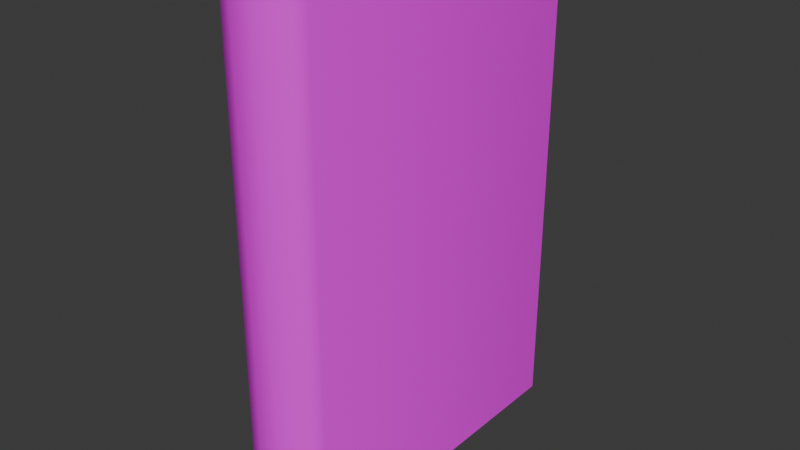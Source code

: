 # Source: book.blend  (saved by Blender 4.3.34; exported with 4.5.12 LTS)
import bpy
from mathutils import Matrix  # noqa: F401  (used for matrix-valued properties, if any)

bpy.ops.wm.read_factory_settings(use_empty=True)
scene = bpy.context.scene
scene.name = 'Scene'

# ---- collections
col_collection = bpy.data.collections.new('Collection'); scene.collection.children.link(col_collection)

# ---- images (referenced by path relative to the original .blend; pixels are not part of the script)
import os
ASSET_DIR = os.environ.get("B2B_ASSET_DIR", "")  # directory of the original .blend (textures are referenced by path, not embedded)
HERE = os.path.dirname(os.path.abspath(__file__))  # packed textures are extracted next to this script under _unpacked/

def load_image(name, relpath, width, height, colorspace="sRGB"):
    """Load a texture the original file referenced (path relative to the .blend, or extracted next to this script)."""
    p = next((c for c in (os.path.join(HERE, relpath), os.path.join(ASSET_DIR, relpath)) if relpath and os.path.exists(c)), "")
    if p:
        img = bpy.data.images.load(p, check_existing=True)
        img.name = name
    else:  # same state as the original file: an image datablock whose file is absent (Cycles renders it pink)
        img = bpy.data.images.new(name, width, height)
        img.source = "FILE"
        img.filepath = "//" + (relpath or name)
    img.colorspace_settings.name = colorspace
    return img
img_hotpandagradientpalette_png = load_image('hotpandagradientpalette.png', 'hotpandagradientpalette.png', 1024, 1024, 'sRGB')

# ---- materials (node trees are filled in below, after node groups)
mat_material_001 = bpy.data.materials.new('Material.001')

# ---- material node trees
mat_material_001.use_nodes = True; mat_material_001.node_tree.nodes.clear()
_N = mat_material_001.node_tree.nodes; _L = mat_material_001.node_tree.links
n0 = _N.new('ShaderNodeBsdfPrincipled'); n0.name = 'Principled BSDF'; n0.location = (10, 300)
n1 = _N.new('ShaderNodeOutputMaterial'); n1.name = 'Material Output'; n1.location = (300, 300)
n2 = _N.new('ShaderNodeTexImage'); n2.name = 'Image Texture'; n2.location = (-280, 280)
n2.image = img_hotpandagradientpalette_png
_L.new(n0.outputs[0], n1.inputs[0])
_L.new(n2.outputs[0], n0.inputs[0])
n1.is_active_output = True

# ---- world
world_world = bpy.data.worlds.new('World'); scene.world = world_world
world_world.use_nodes = True; world_world.node_tree.nodes.clear()
_N = world_world.node_tree.nodes; _L = world_world.node_tree.links
n0 = _N.new('ShaderNodeOutputWorld'); n0.name = 'World Output'; n0.location = (300, 300)
n1 = _N.new('ShaderNodeBackground'); n1.name = 'Background'; n1.location = (10, 300)
n1.inputs[0].default_value = (0.05088, 0.05088, 0.05088, 1.0)
_L.new(n1.outputs[0], n0.inputs[0])
n0.is_active_output = True
world_world.color = (0.05088, 0.05088, 0.05088)
world_world.sun_shadow_jitter_overblur = 0.0

# ---- meshes
me_cube_001 = bpy.data.meshes.new('Cube.001')
me_cube_001.from_pydata([(-0.02852, -0.1, -1.49e-08), (-0.02852, -0.1, 0.3336), (-0.02852, 0.1153, -1.49e-08), (-0.02852, 0.1153, 0.3336), (0.02852, -0.1, -1.49e-08), (0.02852, -0.1, 0.3336), (0.02852, 0.1153, -1.49e-08), (0.02852, 0.1153, 0.3336), (-0.008003, -0.1153, -1.49e-08), (-0.02377, -0.1069, -1.49e-08), (-0.02377, -0.1069, 0.3336), (-0.008003, -0.1153, 0.3336), (0.008003, -0.1153, 0.3336), (0.02377, -0.1069, 0.3336), (0.02377, -0.1069, -1.49e-08), (0.008003, -0.1153, -1.49e-08), (-0.02105, 0.1153, 0.007468), (-0.02105, 0.1153, 0.3261), (0.02105, 0.1153, 0.3261), (0.02105, 0.1153, 0.007468), (-0.02105, 0.1078, -1.49e-08), (0.02105, 0.1078, -1.49e-08), (0.02105, -0.09253, -1.49e-08), (-0.02105, -0.09253, -1.49e-08), (0.02105, 0.1078, 0.3336), (-0.02105, 0.1078, 0.3336), (-0.02105, -0.09253, 0.3336), (0.02105, -0.09253, 0.3336), (0.02105, 0.1078, 0.007374), (-0.02105, 0.1078, 0.007374), (-0.02105, -0.09253, 0.007374), (0.02105, -0.09253, 0.007374), (-0.02105, 0.1078, 0.3262), (0.02105, 0.1078, 0.3262), (0.02105, -0.09253, 0.3262), (-0.02105, -0.09253, 0.3262), (0.02061, 0.1153, 0.3336), (0.02062, 0.1078, 0.3336), (-0.02105, 0.1061, 0.3336), (-0.02105, 0.06013, 0.3262), (-0.02094, 0.1153, 0.3336), (0.0203, 0.1153, -1.49e-08), (-0.02015, 0.1153, -1.49e-08)], [], [(0, 1, 3, 2), (33, 24, 37, 36, 18), (6, 7, 5, 4), (5, 1, 10, 11, 12, 13), (22, 23, 30, 31), (27, 24, 33, 34), (0, 4, 14, 15, 8, 9), (1, 0, 9, 10), (4, 5, 13, 14), (8, 11, 10, 9), (12, 15, 14, 13), (15, 12, 11, 8), (2, 3, 17, 16), (3, 40, 17), (7, 6, 19, 18), (6, 41, 19), (2, 42, 20), (6, 4, 22, 21), (4, 0, 23, 22), (0, 2, 20, 23), (7, 36, 37, 24), (3, 1, 26, 38, 25), (1, 5, 27, 26), (5, 7, 24, 27), (29, 28, 31, 30), (33, 32, 39, 35, 34), (23, 20, 29, 30), (25, 38, 39, 32), (28, 29, 32, 33), (21, 22, 31, 28), (26, 27, 34, 35), (18, 19, 28, 33), (18, 36, 7), (17, 32, 29, 16), (25, 40, 3), (17, 40, 25, 32), (39, 38, 26, 35), (19, 41, 21, 28), (21, 41, 6), (16, 42, 2), (20, 42, 16, 29)])
me_cube_001.polygons.foreach_set('use_smooth', [True] * 41)
_k = set([(0, 2), (0, 9), (1, 3), (1, 10), (2, 3), (2, 42), (3, 40), (4, 6), (4, 14), (5, 7), (5, 13), (6, 7), (6, 41), (7, 36), (8, 9), (8, 15), (10, 11), (11, 12), (12, 13), (14, 15), (16, 17), (16, 42), (17, 40), (18, 19), (18, 36), (19, 41), (20, 23), (20, 42), (21, 22), (21, 41), (22, 23), (24, 27), (24, 37), (25, 40), (26, 27), (26, 38), (28, 29), (28, 31), (28, 33), (29, 30), (29, 32), (30, 31), (32, 33), (32, 39), (33, 34), (34, 35), (35, 39), (36, 37)])
me_cube_001.attributes.new('sharp_edge', 'BOOLEAN', 'EDGE').data.foreach_set('value', [ (min(e.vertices), max(e.vertices)) in _k for e in me_cube_001.edges])
_uv = me_cube_001.uv_layers.new(name='UVMap')
_uv.uv.foreach_set('vector', [0.6342, 0.784, 0.6044, 0.7843, 0.6062, 0.7658, 0.6328, 0.7668, 0.6058, 0.8089, 0.6061, 0.8078, 0.6062, 0.8078, 0.6064, 0.808, 0.6066, 0.8082, 0.6333, 0.8077, 0.6066, 0.8076, 0.6046, 0.7899, 0.6344, 0.7894, 0.6046, 0.7899, 0.6044, 0.7843, 0.6048, 0.7849, 0.6052, 0.7864, 0.6053, 0.7877, 0.605, 0.7892, 0.6351, 0.7898, 0.6349, 0.7836, 0.6356, 0.7835, 0.6357, 0.7898, 0.6039, 0.7903, 0.6061, 0.8078, 0.6058, 0.8089, 0.6032, 0.7904, 0.6342, 0.784, 0.6344, 0.7894, 0.634, 0.7888, 0.6336, 0.7873, 0.6335, 0.7861, 0.6338, 0.7846, 0.6044, 0.7843, 0.6342, 0.784, 0.6338, 0.7846, 0.6048, 0.7849, 0.6344, 0.7894, 0.6046, 0.7899, 0.605, 0.7892, 0.634, 0.7888, 0.6335, 0.7861, 0.6052, 0.7864, 0.6048, 0.7849, 0.6338, 0.7846, 0.6053, 0.7877, 0.6336, 0.7873, 0.634, 0.7888, 0.605, 0.7892, 0.6336, 0.7873, 0.6053, 0.7877, 0.6052, 0.7864, 0.6335, 0.7861, 0.6328, 0.7668, 0.6062, 0.7658, 0.6065, 0.7652, 0.6328, 0.7662, 0.6062, 0.7658, 0.6062, 0.7654, 0.6065, 0.7652, 0.6066, 0.8076, 0.6333, 0.8077, 0.6334, 0.8083, 0.6066, 0.8082, 0.6333, 0.8077, 0.6336, 0.8081, 0.6334, 0.8083, 0.6328, 0.7668, 0.633, 0.7664, 0.6333, 0.7666, 0.6333, 0.8077, 0.6344, 0.7894, 0.6351, 0.7898, 0.6338, 0.8078, 0.6344, 0.7894, 0.6342, 0.784, 0.6349, 0.7836, 0.6351, 0.7898, 0.6342, 0.784, 0.6328, 0.7668, 0.6333, 0.7666, 0.6349, 0.7836, 0.6066, 0.8076, 0.6064, 0.808, 0.6062, 0.8078, 0.6061, 0.8078, 0.6062, 0.7658, 0.6044, 0.7843, 0.6037, 0.7838, 0.6057, 0.7664, 0.6058, 0.7661, 0.6044, 0.7843, 0.6046, 0.7899, 0.6039, 0.7903, 0.6037, 0.7838, 0.6046, 0.7899, 0.6066, 0.8076, 0.6061, 0.8078, 0.6039, 0.7903, 0.9594, 0.6465, 0.9645, 0.6462, 0.9661, 0.6706, 0.961, 0.6709, 0.9626, 0.6074, 0.9575, 0.6075, 0.9582, 0.6011, 0.9611, 0.5827, 0.9661, 0.5836, 0.6349, 0.7836, 0.6333, 0.7666, 0.6337, 0.7656, 0.6356, 0.7835, 0.6058, 0.7661, 0.6057, 0.7664, 0.6038, 0.77, 0.6061, 0.7645, 0.9645, 0.6462, 0.9594, 0.6465, 0.9575, 0.6075, 0.9626, 0.6074, 0.6338, 0.8078, 0.6351, 0.7898, 0.6357, 0.7898, 0.6343, 0.8089, 0.6037, 0.7838, 0.6039, 0.7903, 0.6032, 0.7904, 0.6031, 0.7838, 0.6066, 0.8082, 0.6334, 0.8083, 0.6343, 0.8089, 0.6058, 0.8089, 0.6066, 0.8082, 0.6064, 0.808, 0.6066, 0.8076, 0.6065, 0.7652, 0.6061, 0.7645, 0.6337, 0.7656, 0.6328, 0.7662, 0.6058, 0.7661, 0.6062, 0.7654, 0.6062, 0.7658, 0.6065, 0.7652, 0.6062, 0.7654, 0.6058, 0.7661, 0.6061, 0.7645, 0.6038, 0.77, 0.6057, 0.7664, 0.6037, 0.7838, 0.6031, 0.7838, 0.6334, 0.8083, 0.6336, 0.8081, 0.6338, 0.8078, 0.6343, 0.8089, 0.6338, 0.8078, 0.6336, 0.8081, 0.6333, 0.8077, 0.6328, 0.7662, 0.633, 0.7664, 0.6328, 0.7668, 0.6333, 0.7666, 0.633, 0.7664, 0.6328, 0.7662, 0.6337, 0.7656])
me_cube_001.materials.append(mat_material_001)
me_cube_001.update()

# ---- objects
ob_cube = bpy.data.objects.new('Cube', me_cube_001)

# ---- transforms, parenting, visibility, modifiers, constraints
ob_cube.location = (0.0, 0.0, 0.0)

# ---- collection membership
col_collection.objects.link(ob_cube)

# ---- scene / render settings (as saved in the file)
scene.frame_start = 1; scene.frame_end = 250; scene.frame_set(1)
scene.render.engine = 'BLENDER_EEVEE_NEXT'
bpy.context.view_layer.update()

# ---- added for rendering (the .blend has no active camera and no usable light): camera, sun
cam_auto = bpy.data.cameras.new('AutoCamera')
cam_auto.lens = 50.0
cam_auto.sensor_width = 36.0
cam_auto.clip_end = 1000.0
ob_auto_camera = bpy.data.objects.new('AutoCamera', cam_auto)
scene.collection.objects.link(ob_auto_camera)
ob_auto_camera.location = (0.378839, -0.454607, 0.469849)
ob_auto_camera.rotation_euler = (1.09748, -7.21219e-08, 0.694738)
scene.camera = ob_auto_camera
light_auto_sun = bpy.data.lights.new('AutoSun', 'SUN')
light_auto_sun.energy = 3.0
light_auto_sun.angle = 0.0523599
ob_auto_sun = bpy.data.objects.new('AutoSun', light_auto_sun)
scene.collection.objects.link(ob_auto_sun)
ob_auto_sun.rotation_euler = (0.872665, 0.174533, 0.523599)
bpy.context.view_layer.update()
